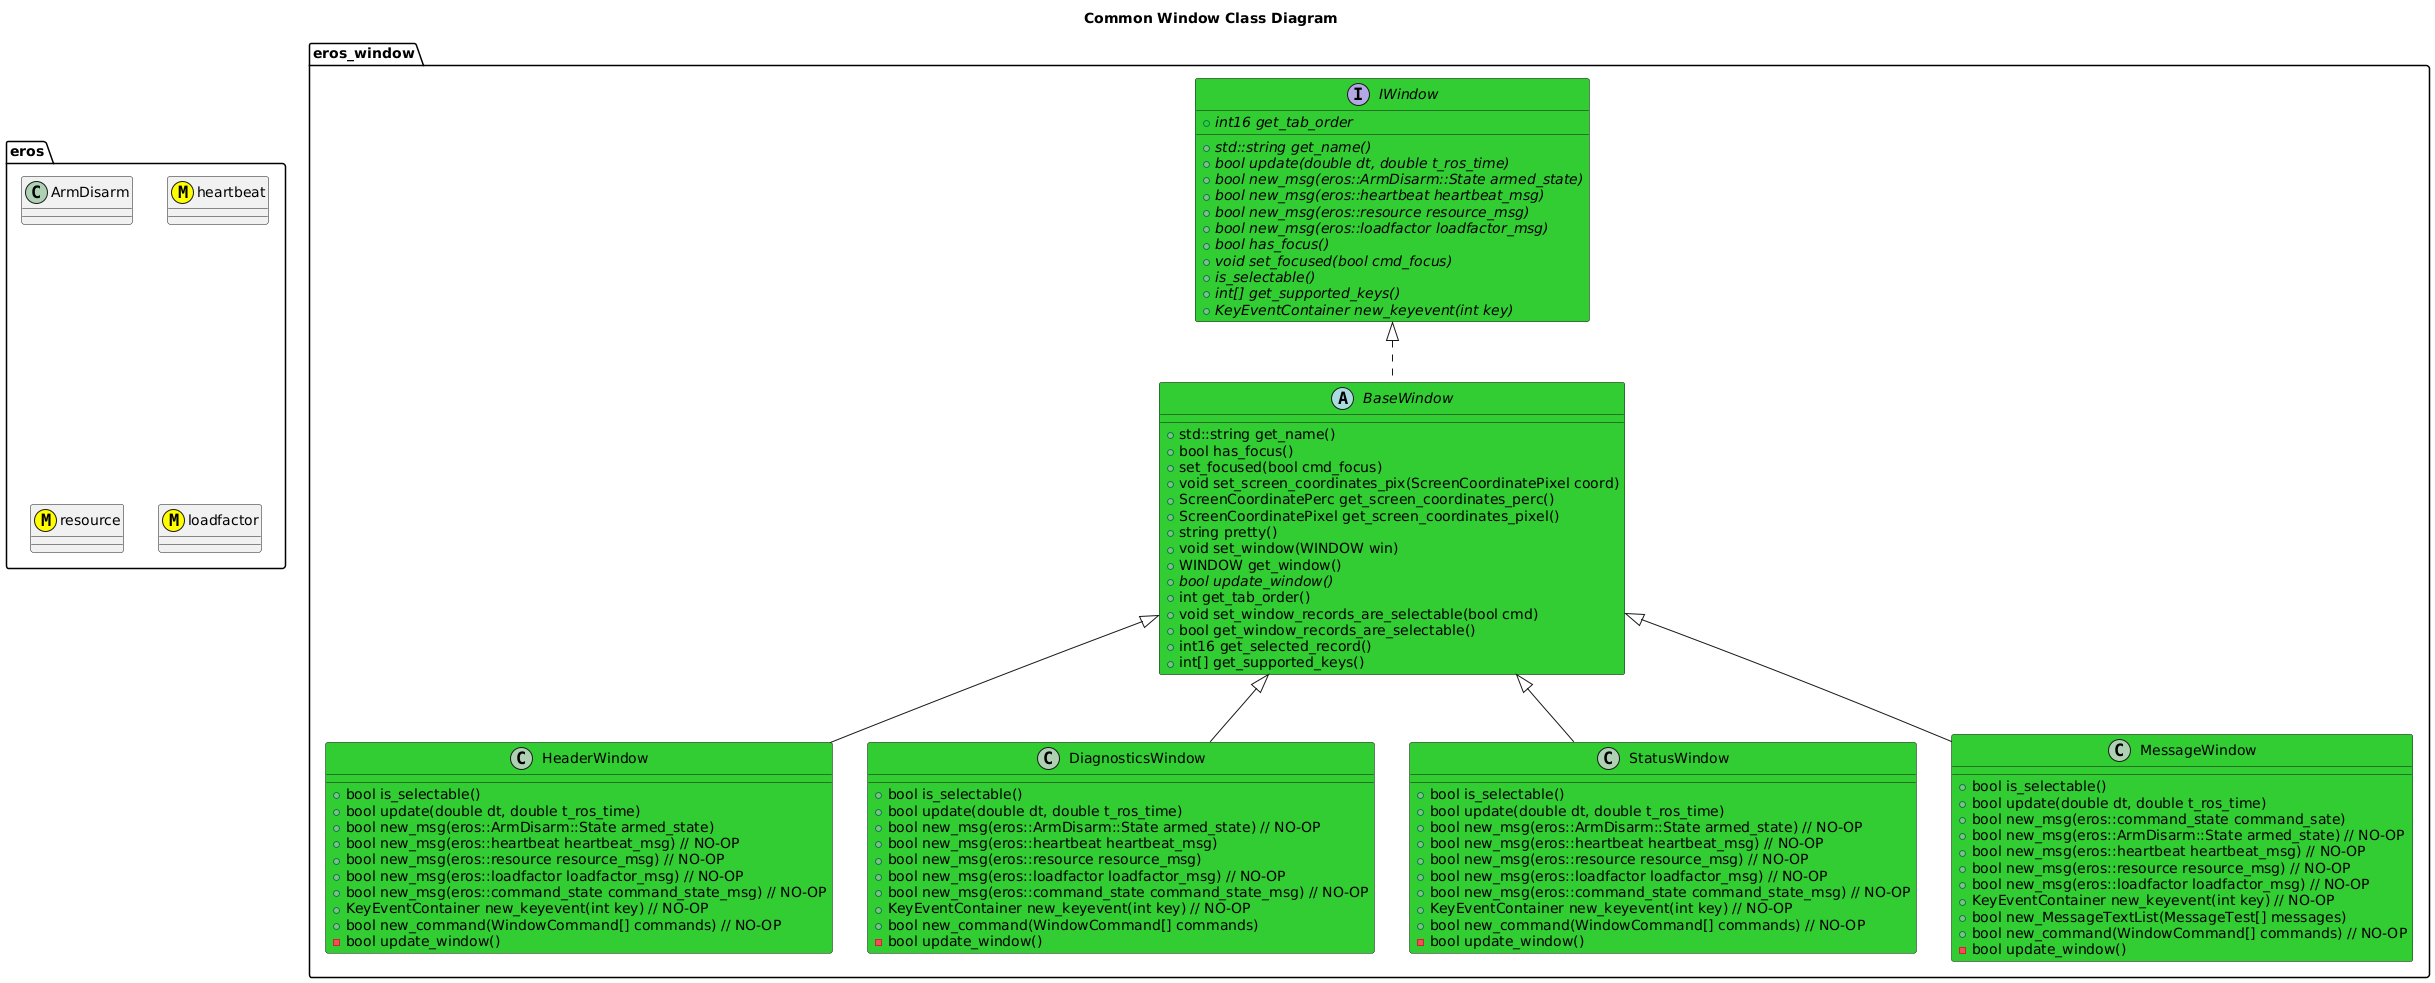

The diagram above was rendered by PlantUML. Its source (embedded in the PNG):
@startuml
title Common Window Class Diagram
package eros {
    class ArmDisarm
    class heartbeat <<(M,#FFFF00)>>
    class resource <<(M,#FFFF00)>>
    class loadfactor <<(M,#FFFF00)>>
}
namespace eros_window {
    interface IWindow #LimeGreen {
        +{abstract} std::string get_name()
        +{abstract} bool update(double dt, double t_ros_time)
        +{abstract} bool new_msg(eros::ArmDisarm::State armed_state)
        +{abstract} bool new_msg(eros::heartbeat heartbeat_msg)
        +{abstract} bool new_msg(eros::resource resource_msg)
        +{abstract} bool new_msg(eros::loadfactor loadfactor_msg)
        +{abstract} bool has_focus()
        +{abstract} void set_focused(bool cmd_focus)
        +{abstract} is_selectable()
        +{abstract} int16 get_tab_order
        +{abstract} int[] get_supported_keys()
        +{abstract} KeyEventContainer new_keyevent(int key)
    }
    abstract BaseWindow #LimeGreen {
        +std::string get_name()
        +bool has_focus()
        +set_focused(bool cmd_focus)
        +void set_screen_coordinates_pix(ScreenCoordinatePixel coord)
        +ScreenCoordinatePerc get_screen_coordinates_perc()
        +ScreenCoordinatePixel get_screen_coordinates_pixel()
        +string pretty()
        +void set_window(WINDOW win)
        +WINDOW get_window()
        +{abstract} bool update_window()
        +int get_tab_order()
        +void set_window_records_are_selectable(bool cmd)
        +bool get_window_records_are_selectable()
        +int16 get_selected_record()
        +int[] get_supported_keys()

    }
    IWindow <|.. BaseWindow
    class HeaderWindow #LimeGreen {
        +bool is_selectable()
        +bool update(double dt, double t_ros_time)
        +bool new_msg(eros::ArmDisarm::State armed_state)
        +bool new_msg(eros::heartbeat heartbeat_msg) // NO-OP
        +bool new_msg(eros::resource resource_msg) // NO-OP
        +bool new_msg(eros::loadfactor loadfactor_msg) // NO-OP
        +bool new_msg(eros::command_state command_state_msg) // NO-OP
        +KeyEventContainer new_keyevent(int key) // NO-OP
        +bool new_command(WindowCommand[] commands) // NO-OP
        -bool update_window()

    }
    BaseWindow <|-- HeaderWindow
    class DiagnosticsWindow #LimeGreen {
        +bool is_selectable()
        +bool update(double dt, double t_ros_time)
        +bool new_msg(eros::ArmDisarm::State armed_state) // NO-OP
        +bool new_msg(eros::heartbeat heartbeat_msg)
        +bool new_msg(eros::resource resource_msg)
        +bool new_msg(eros::loadfactor loadfactor_msg) // NO-OP
        +bool new_msg(eros::command_state command_state_msg) // NO-OP
        +KeyEventContainer new_keyevent(int key) // NO-OP
        +bool new_command(WindowCommand[] commands)
        -bool update_window()
        
    }
    BaseWindow <|-- DiagnosticsWindow
    class StatusWindow #LimeGreen {
        +bool is_selectable()
        +bool update(double dt, double t_ros_time)
        +bool new_msg(eros::ArmDisarm::State armed_state) // NO-OP
        +bool new_msg(eros::heartbeat heartbeat_msg) // NO-OP
        +bool new_msg(eros::resource resource_msg) // NO-OP
        +bool new_msg(eros::loadfactor loadfactor_msg) // NO-OP
        +bool new_msg(eros::command_state command_state_msg) // NO-OP
        +KeyEventContainer new_keyevent(int key) // NO-OP
        +bool new_command(WindowCommand[] commands) // NO-OP
        -bool update_window()
        
    }
    BaseWindow <|-- StatusWindow
    class MessageWindow #LimeGreen {
        +bool is_selectable()
        +bool update(double dt, double t_ros_time)
        +bool new_msg(eros::command_state command_sate)
        +bool new_msg(eros::ArmDisarm::State armed_state) // NO-OP
        +bool new_msg(eros::heartbeat heartbeat_msg) // NO-OP
        +bool new_msg(eros::resource resource_msg) // NO-OP
        +bool new_msg(eros::loadfactor loadfactor_msg) // NO-OP
        +KeyEventContainer new_keyevent(int key) // NO-OP
        +bool new_MessageTextList(MessageTest[] messages)
        +bool new_command(WindowCommand[] commands) // NO-OP
        -bool update_window()
        
    }
    BaseWindow <|-- MessageWindow
}
@enduml